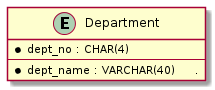

The diagram above was rendered by PlantUML. Its source (embedded in the PNG):
@startuml

entity Department {
    * dept_no : CHAR(4)
    --
    * dept_name : VARCHAR(40)     .
}
@enduml